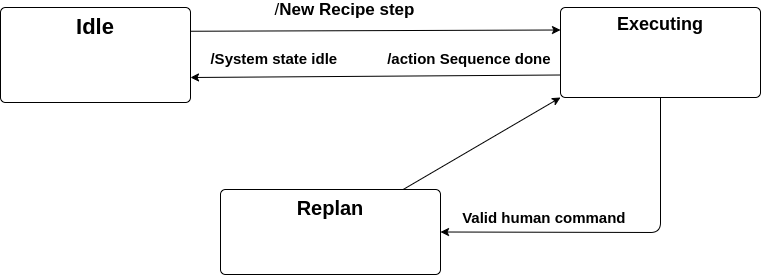

The diagram above was exported from draw.io. Its source (the exported page's mxGraphModel, read from the mxfile embedded in the PNG):
<mxGraphModel dx="785" dy="571" grid="1" gridSize="10" guides="1" tooltips="1" connect="1" arrows="1" fold="1" page="1" pageScale="1" pageWidth="1100" pageHeight="850" math="0" shadow="0">
  <root>
    <mxCell id="0" />
    <mxCell id="1" parent="0" />
    <mxCell id="9" style="edgeStyle=none;html=1;entryX=0;entryY=0.25;entryDx=0;entryDy=0;exitX=1;exitY=0.25;exitDx=0;exitDy=0;" edge="1" parent="1" source="2" target="4">
      <mxGeometry relative="1" as="geometry">
        <mxPoint x="320" y="223" as="sourcePoint" />
        <mxPoint x="470" y="220" as="targetPoint" />
      </mxGeometry>
    </mxCell>
    <mxCell id="10" value="&lt;font style=&quot;font-size: 17px;&quot;&gt;/&lt;b&gt;New Recipe step&lt;/b&gt;&lt;/font&gt;" style="edgeLabel;html=1;align=center;verticalAlign=middle;resizable=0;points=[];" vertex="1" connectable="0" parent="9">
      <mxGeometry x="-0.2287" y="7" relative="1" as="geometry">
        <mxPoint x="11" y="-14" as="offset" />
      </mxGeometry>
    </mxCell>
    <mxCell id="2" value="&lt;b&gt;&lt;font style=&quot;font-size: 22px;&quot;&gt;Idle&lt;/font&gt;&lt;/b&gt;" style="html=1;align=center;verticalAlign=top;rounded=1;absoluteArcSize=1;arcSize=10;dashed=0;whiteSpace=wrap;" vertex="1" parent="1">
      <mxGeometry x="110" y="200" width="190" height="95" as="geometry" />
    </mxCell>
    <mxCell id="11" style="edgeStyle=none;html=1;entryX=1;entryY=0.5;entryDx=0;entryDy=0;exitX=0;exitY=0.75;exitDx=0;exitDy=0;" edge="1" parent="1" source="4">
      <mxGeometry relative="1" as="geometry">
        <mxPoint x="650" y="270" as="sourcePoint" />
        <mxPoint x="300" y="270" as="targetPoint" />
      </mxGeometry>
    </mxCell>
    <mxCell id="12" value="&lt;b&gt;&lt;font style=&quot;font-size: 15px;&quot;&gt;/System state idle&amp;nbsp; &amp;nbsp; &amp;nbsp; &amp;nbsp; &amp;nbsp; &amp;nbsp; /action Sequence done&lt;/font&gt;&lt;/b&gt;" style="edgeLabel;html=1;align=center;verticalAlign=middle;resizable=0;points=[];" vertex="1" connectable="0" parent="11">
      <mxGeometry x="0.5641" y="-5" relative="1" as="geometry">
        <mxPoint x="109" y="-14" as="offset" />
      </mxGeometry>
    </mxCell>
    <mxCell id="13" style="edgeStyle=none;html=1;entryX=1;entryY=0.5;entryDx=0;entryDy=0;" edge="1" parent="1" source="4" target="5">
      <mxGeometry relative="1" as="geometry">
        <Array as="points">
          <mxPoint x="770" y="425" />
        </Array>
      </mxGeometry>
    </mxCell>
    <mxCell id="4" value="&lt;b&gt;&lt;font style=&quot;font-size: 18px;&quot;&gt;Executing&lt;/font&gt;&lt;/b&gt;" style="html=1;align=center;verticalAlign=top;rounded=1;absoluteArcSize=1;arcSize=10;dashed=0;whiteSpace=wrap;" vertex="1" parent="1">
      <mxGeometry x="670" y="200" width="200" height="90" as="geometry" />
    </mxCell>
    <mxCell id="15" style="edgeStyle=none;html=1;entryX=0;entryY=1;entryDx=0;entryDy=0;" edge="1" parent="1" source="5" target="4">
      <mxGeometry relative="1" as="geometry" />
    </mxCell>
    <mxCell id="5" value="&lt;font style=&quot;font-size: 20px;&quot;&gt;&lt;b style=&quot;&quot;&gt;Replan&lt;/b&gt;&lt;/font&gt;" style="html=1;align=center;verticalAlign=top;rounded=1;absoluteArcSize=1;arcSize=10;dashed=0;whiteSpace=wrap;" vertex="1" parent="1">
      <mxGeometry x="330" y="382" width="220" height="85" as="geometry" />
    </mxCell>
    <mxCell id="14" value="&lt;b&gt;&lt;font style=&quot;font-size: 15px;&quot;&gt;Valid human command&lt;/font&gt;&lt;/b&gt;&amp;nbsp;" style="text;html=1;align=center;verticalAlign=middle;resizable=0;points=[];autosize=1;strokeColor=none;fillColor=none;" vertex="1" parent="1">
      <mxGeometry x="560" y="395" width="190" height="30" as="geometry" />
    </mxCell>
  </root>
</mxGraphModel>